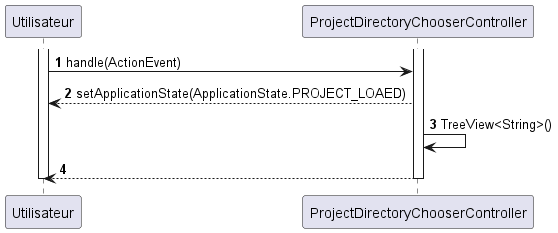

The diagram above was rendered by PlantUML. Its source (embedded in the PNG):
@startuml

autonumber

participant "Utilisateur" as user
participant "ProjectDirectoryChooserController" as pdc
activate pdc
activate user
user -> pdc : handle(ActionEvent)
pdc --> user : setApplicationState(ApplicationState.PROJECT_LOAED)

pdc -> pdc : TreeView<String>()
pdc --> user
deactivate pdc
deactivate user


@enduml